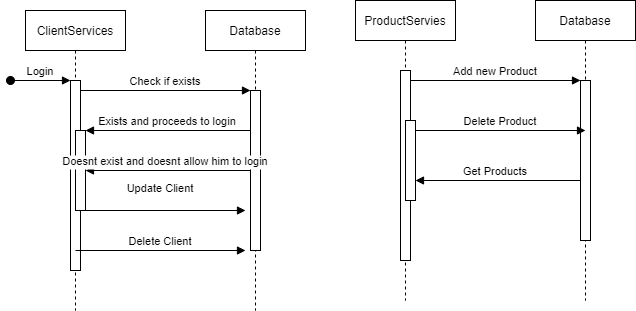

The diagram above was exported from draw.io. Its source (the exported page's mxGraphModel, read from the mxfile embedded in the PNG):
<mxGraphModel dx="1422" dy="713" grid="1" gridSize="10" guides="1" tooltips="1" connect="1" arrows="1" fold="1" page="1" pageScale="1" pageWidth="850" pageHeight="1100" math="0" shadow="0">
  <root>
    <mxCell id="0" />
    <mxCell id="1" parent="0" />
    <mxCell id="3nuBFxr9cyL0pnOWT2aG-1" value="ClientServices" style="shape=umlLifeline;perimeter=lifelinePerimeter;container=1;collapsible=0;recursiveResize=0;rounded=0;shadow=0;strokeWidth=1;" parent="1" vertex="1">
      <mxGeometry x="120" y="80" width="100" height="300" as="geometry" />
    </mxCell>
    <mxCell id="3nuBFxr9cyL0pnOWT2aG-2" value="" style="points=[];perimeter=orthogonalPerimeter;rounded=0;shadow=0;strokeWidth=1;" parent="3nuBFxr9cyL0pnOWT2aG-1" vertex="1">
      <mxGeometry x="45" y="70" width="10" height="190" as="geometry" />
    </mxCell>
    <mxCell id="3nuBFxr9cyL0pnOWT2aG-3" value="Login" style="verticalAlign=bottom;startArrow=oval;endArrow=block;startSize=8;shadow=0;strokeWidth=1;" parent="3nuBFxr9cyL0pnOWT2aG-1" target="3nuBFxr9cyL0pnOWT2aG-2" edge="1">
      <mxGeometry relative="1" as="geometry">
        <mxPoint x="-15" y="70" as="sourcePoint" />
      </mxGeometry>
    </mxCell>
    <mxCell id="3nuBFxr9cyL0pnOWT2aG-4" value="" style="points=[];perimeter=orthogonalPerimeter;rounded=0;shadow=0;strokeWidth=1;" parent="3nuBFxr9cyL0pnOWT2aG-1" vertex="1">
      <mxGeometry x="50" y="120" width="10" height="80" as="geometry" />
    </mxCell>
    <mxCell id="3nuBFxr9cyL0pnOWT2aG-5" value="Database" style="shape=umlLifeline;perimeter=lifelinePerimeter;container=1;collapsible=0;recursiveResize=0;rounded=0;shadow=0;strokeWidth=1;" parent="1" vertex="1">
      <mxGeometry x="300" y="80" width="100" height="300" as="geometry" />
    </mxCell>
    <mxCell id="3nuBFxr9cyL0pnOWT2aG-6" value="" style="points=[];perimeter=orthogonalPerimeter;rounded=0;shadow=0;strokeWidth=1;" parent="3nuBFxr9cyL0pnOWT2aG-5" vertex="1">
      <mxGeometry x="45" y="80" width="10" height="160" as="geometry" />
    </mxCell>
    <mxCell id="3nuBFxr9cyL0pnOWT2aG-8" value="Check if exists" style="verticalAlign=bottom;endArrow=block;entryX=0;entryY=0;shadow=0;strokeWidth=1;" parent="1" source="3nuBFxr9cyL0pnOWT2aG-2" target="3nuBFxr9cyL0pnOWT2aG-6" edge="1">
      <mxGeometry relative="1" as="geometry">
        <mxPoint x="275" y="160" as="sourcePoint" />
      </mxGeometry>
    </mxCell>
    <mxCell id="3nuBFxr9cyL0pnOWT2aG-9" value="Exists and proceeds to login" style="verticalAlign=bottom;endArrow=block;entryX=1;entryY=0;shadow=0;strokeWidth=1;" parent="1" source="3nuBFxr9cyL0pnOWT2aG-6" target="3nuBFxr9cyL0pnOWT2aG-4" edge="1">
      <mxGeometry relative="1" as="geometry">
        <mxPoint x="240" y="200" as="sourcePoint" />
      </mxGeometry>
    </mxCell>
    <mxCell id="Ki9suUW8nd2_f6kXTB5p-1" value="Doesnt exist and doesnt allow him to login" style="verticalAlign=bottom;endArrow=block;entryX=1;entryY=0;shadow=0;strokeWidth=1;" edge="1" parent="1">
      <mxGeometry x="0.0303" relative="1" as="geometry">
        <mxPoint x="345" y="240" as="sourcePoint" />
        <mxPoint x="180" y="240" as="targetPoint" />
        <mxPoint as="offset" />
      </mxGeometry>
    </mxCell>
    <mxCell id="Ki9suUW8nd2_f6kXTB5p-12" value="ProductServies" style="shape=umlLifeline;perimeter=lifelinePerimeter;container=1;collapsible=0;recursiveResize=0;rounded=0;shadow=0;strokeWidth=1;" vertex="1" parent="1">
      <mxGeometry x="450" y="70" width="100" height="300" as="geometry" />
    </mxCell>
    <mxCell id="Ki9suUW8nd2_f6kXTB5p-13" value="" style="points=[];perimeter=orthogonalPerimeter;rounded=0;shadow=0;strokeWidth=1;" vertex="1" parent="Ki9suUW8nd2_f6kXTB5p-12">
      <mxGeometry x="45" y="70" width="10" height="190" as="geometry" />
    </mxCell>
    <mxCell id="Ki9suUW8nd2_f6kXTB5p-15" value="" style="points=[];perimeter=orthogonalPerimeter;rounded=0;shadow=0;strokeWidth=1;" vertex="1" parent="Ki9suUW8nd2_f6kXTB5p-12">
      <mxGeometry x="50" y="120" width="10" height="80" as="geometry" />
    </mxCell>
    <mxCell id="Ki9suUW8nd2_f6kXTB5p-16" value="Database" style="shape=umlLifeline;perimeter=lifelinePerimeter;container=1;collapsible=0;recursiveResize=0;rounded=0;shadow=0;strokeWidth=1;" vertex="1" parent="1">
      <mxGeometry x="630" y="70" width="100" height="300" as="geometry" />
    </mxCell>
    <mxCell id="Ki9suUW8nd2_f6kXTB5p-17" value="" style="points=[];perimeter=orthogonalPerimeter;rounded=0;shadow=0;strokeWidth=1;" vertex="1" parent="Ki9suUW8nd2_f6kXTB5p-16">
      <mxGeometry x="45" y="80" width="10" height="160" as="geometry" />
    </mxCell>
    <mxCell id="Ki9suUW8nd2_f6kXTB5p-18" value="Add new Product" style="verticalAlign=bottom;endArrow=block;entryX=0;entryY=0;shadow=0;strokeWidth=1;" edge="1" parent="1" source="Ki9suUW8nd2_f6kXTB5p-13" target="Ki9suUW8nd2_f6kXTB5p-17">
      <mxGeometry relative="1" as="geometry">
        <mxPoint x="605" y="150" as="sourcePoint" />
      </mxGeometry>
    </mxCell>
    <mxCell id="Ki9suUW8nd2_f6kXTB5p-21" value="Delete Product" style="verticalAlign=bottom;endArrow=block;entryX=0;entryY=0;shadow=0;strokeWidth=1;" edge="1" parent="1">
      <mxGeometry relative="1" as="geometry">
        <mxPoint x="510" y="200.0000000000001" as="sourcePoint" />
        <mxPoint x="680" y="200.0000000000001" as="targetPoint" />
      </mxGeometry>
    </mxCell>
    <mxCell id="Ki9suUW8nd2_f6kXTB5p-22" value="Update Client&#10;" style="verticalAlign=bottom;endArrow=block;entryX=0;entryY=0;shadow=0;strokeWidth=1;" edge="1" parent="1">
      <mxGeometry relative="1" as="geometry">
        <mxPoint x="170" y="280.0000000000001" as="sourcePoint" />
        <mxPoint x="340" y="280.0000000000001" as="targetPoint" />
      </mxGeometry>
    </mxCell>
    <mxCell id="Ki9suUW8nd2_f6kXTB5p-23" value="Delete Client" style="verticalAlign=bottom;endArrow=block;entryX=0;entryY=0;shadow=0;strokeWidth=1;" edge="1" parent="1">
      <mxGeometry relative="1" as="geometry">
        <mxPoint x="170" y="320.0000000000001" as="sourcePoint" />
        <mxPoint x="340" y="320.0000000000001" as="targetPoint" />
      </mxGeometry>
    </mxCell>
    <mxCell id="Ki9suUW8nd2_f6kXTB5p-24" value="Get Products" style="verticalAlign=bottom;endArrow=block;entryX=1;entryY=0;shadow=0;strokeWidth=1;" edge="1" parent="1">
      <mxGeometry x="0.0303" relative="1" as="geometry">
        <mxPoint x="675" y="250" as="sourcePoint" />
        <mxPoint x="510" y="250" as="targetPoint" />
        <mxPoint as="offset" />
      </mxGeometry>
    </mxCell>
  </root>
</mxGraphModel>